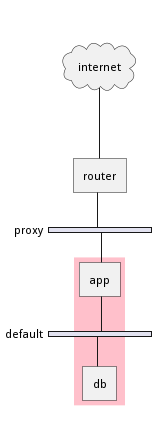

The diagram above was rendered by PlantUML. Its source (embedded in the PNG):
@startuml
nwdiag {
internet [ shape = cloud];
internet -- router;

network proxy {
router;
app;
	}
	network default {
	app;
	db;
}
group {
	color = "pink";
	app;
	db;
}
}
@enduml